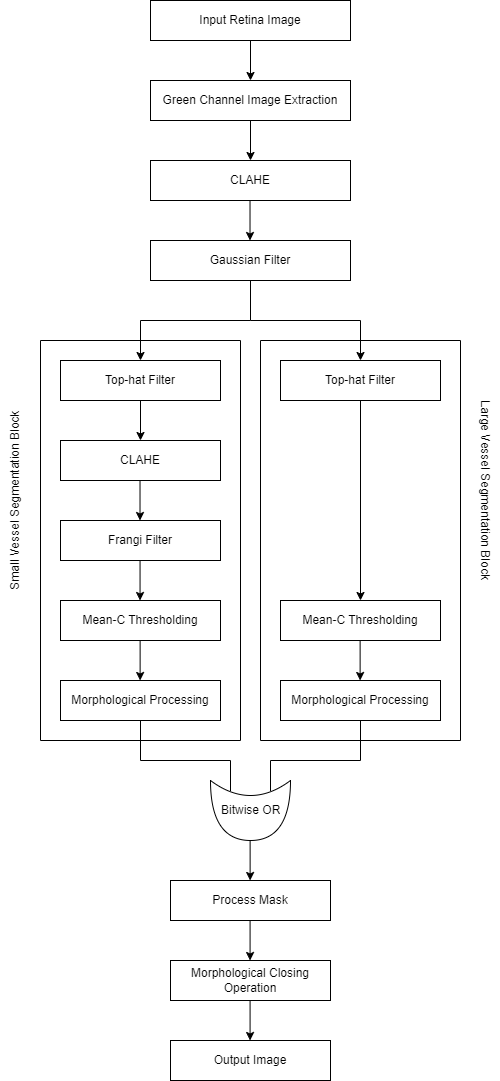

The diagram above was exported from draw.io. Its source (the exported page's mxGraphModel, read from the mxfile embedded in the PNG):
<mxGraphModel dx="1500" dy="746" grid="1" gridSize="10" guides="1" tooltips="1" connect="1" arrows="1" fold="1" page="1" pageScale="1" pageWidth="827" pageHeight="1169" math="0" shadow="0">
  <root>
    <mxCell id="0" />
    <mxCell id="1" parent="0" />
    <mxCell id="SnM6-3GXESo3Qz5PRlQm-40" value="Input Retina Image" style="rounded=0;whiteSpace=wrap;html=1;" parent="1" vertex="1">
      <mxGeometry x="280" y="80" width="200" height="40" as="geometry" />
    </mxCell>
    <mxCell id="AwzRXXwvmdMlpqsa8r-7-1" value="Green Channel Image Extraction" style="rounded=0;whiteSpace=wrap;html=1;" parent="1" vertex="1">
      <mxGeometry x="280" y="160" width="200" height="40" as="geometry" />
    </mxCell>
    <mxCell id="AwzRXXwvmdMlpqsa8r-7-2" value="CLAHE" style="rounded=0;whiteSpace=wrap;html=1;" parent="1" vertex="1">
      <mxGeometry x="280" y="240" width="200" height="40" as="geometry" />
    </mxCell>
    <mxCell id="E8AmysN58AnydxYe2LYG-1" value="" style="endArrow=classic;html=1;rounded=0;exitX=0.5;exitY=1;exitDx=0;exitDy=0;entryX=0.5;entryY=0;entryDx=0;entryDy=0;" parent="1" source="SnM6-3GXESo3Qz5PRlQm-40" target="AwzRXXwvmdMlpqsa8r-7-1" edge="1">
      <mxGeometry width="50" height="50" relative="1" as="geometry">
        <mxPoint x="630" y="360" as="sourcePoint" />
        <mxPoint x="680" y="310" as="targetPoint" />
      </mxGeometry>
    </mxCell>
    <mxCell id="E8AmysN58AnydxYe2LYG-2" value="" style="endArrow=classic;html=1;rounded=0;exitX=0.5;exitY=1;exitDx=0;exitDy=0;" parent="1" source="AwzRXXwvmdMlpqsa8r-7-1" target="AwzRXXwvmdMlpqsa8r-7-2" edge="1">
      <mxGeometry width="50" height="50" relative="1" as="geometry">
        <mxPoint x="470" y="460" as="sourcePoint" />
        <mxPoint x="520" y="410" as="targetPoint" />
      </mxGeometry>
    </mxCell>
    <mxCell id="E8AmysN58AnydxYe2LYG-4" value="" style="endArrow=none;html=1;rounded=0;exitX=0.5;exitY=1;exitDx=0;exitDy=0;" parent="1" source="E8AmysN58AnydxYe2LYG-19" edge="1">
      <mxGeometry width="50" height="50" relative="1" as="geometry">
        <mxPoint x="270" y="370" as="sourcePoint" />
        <mxPoint x="380" y="400" as="targetPoint" />
      </mxGeometry>
    </mxCell>
    <mxCell id="E8AmysN58AnydxYe2LYG-5" value="" style="endArrow=classic;html=1;rounded=0;entryX=0.5;entryY=0;entryDx=0;entryDy=0;" parent="1" edge="1">
      <mxGeometry width="50" height="50" relative="1" as="geometry">
        <mxPoint x="380" y="400" as="sourcePoint" />
        <mxPoint x="270" y="440" as="targetPoint" />
        <Array as="points">
          <mxPoint x="270" y="400" />
        </Array>
      </mxGeometry>
    </mxCell>
    <mxCell id="E8AmysN58AnydxYe2LYG-7" value="Top-hat Filter" style="rounded=0;whiteSpace=wrap;html=1;" parent="1" vertex="1">
      <mxGeometry x="410" y="440" width="160" height="40" as="geometry" />
    </mxCell>
    <mxCell id="E8AmysN58AnydxYe2LYG-8" value="" style="endArrow=classic;html=1;rounded=0;entryX=0.5;entryY=0;entryDx=0;entryDy=0;" parent="1" target="E8AmysN58AnydxYe2LYG-7" edge="1">
      <mxGeometry width="50" height="50" relative="1" as="geometry">
        <mxPoint x="380" y="400" as="sourcePoint" />
        <mxPoint x="290" y="450" as="targetPoint" />
        <Array as="points">
          <mxPoint x="490" y="400" />
        </Array>
      </mxGeometry>
    </mxCell>
    <mxCell id="E8AmysN58AnydxYe2LYG-9" value="Top-hat Filter" style="rounded=0;whiteSpace=wrap;html=1;" parent="1" vertex="1">
      <mxGeometry x="190" y="440" width="160" height="40" as="geometry" />
    </mxCell>
    <mxCell id="E8AmysN58AnydxYe2LYG-11" value="CLAHE" style="rounded=0;whiteSpace=wrap;html=1;" parent="1" vertex="1">
      <mxGeometry x="190" y="520" width="160" height="40" as="geometry" />
    </mxCell>
    <mxCell id="E8AmysN58AnydxYe2LYG-13" value="" style="swimlane;startSize=0;" parent="1" vertex="1">
      <mxGeometry x="170" y="420" width="200" height="400" as="geometry" />
    </mxCell>
    <mxCell id="E8AmysN58AnydxYe2LYG-17" value="Frangi Filter" style="rounded=0;whiteSpace=wrap;html=1;" parent="E8AmysN58AnydxYe2LYG-13" vertex="1">
      <mxGeometry x="20" y="180" width="160" height="40" as="geometry" />
    </mxCell>
    <mxCell id="E8AmysN58AnydxYe2LYG-26" value="" style="endArrow=classic;html=1;rounded=0;exitX=0.5;exitY=1;exitDx=0;exitDy=0;entryX=0.5;entryY=0;entryDx=0;entryDy=0;" parent="E8AmysN58AnydxYe2LYG-13" edge="1">
      <mxGeometry width="50" height="50" relative="1" as="geometry">
        <mxPoint x="99.51999999999998" y="140" as="sourcePoint" />
        <mxPoint x="99.51999999999998" y="180" as="targetPoint" />
      </mxGeometry>
    </mxCell>
    <mxCell id="E8AmysN58AnydxYe2LYG-34" value="Mean-C Thresholding" style="rounded=0;whiteSpace=wrap;html=1;" parent="E8AmysN58AnydxYe2LYG-13" vertex="1">
      <mxGeometry x="20" y="260" width="160" height="40" as="geometry" />
    </mxCell>
    <mxCell id="E8AmysN58AnydxYe2LYG-35" value="" style="endArrow=classic;html=1;rounded=0;exitX=0.5;exitY=1;exitDx=0;exitDy=0;" parent="E8AmysN58AnydxYe2LYG-13" edge="1">
      <mxGeometry width="50" height="50" relative="1" as="geometry">
        <mxPoint x="99.54999999999995" y="220" as="sourcePoint" />
        <mxPoint x="99.54999999999995" y="260" as="targetPoint" />
      </mxGeometry>
    </mxCell>
    <mxCell id="E8AmysN58AnydxYe2LYG-38" value="" style="endArrow=classic;html=1;rounded=0;exitX=0.5;exitY=1;exitDx=0;exitDy=0;" parent="E8AmysN58AnydxYe2LYG-13" edge="1">
      <mxGeometry width="50" height="50" relative="1" as="geometry">
        <mxPoint x="99.61999999999995" y="300" as="sourcePoint" />
        <mxPoint x="99.61999999999995" y="340" as="targetPoint" />
      </mxGeometry>
    </mxCell>
    <mxCell id="E8AmysN58AnydxYe2LYG-36" value="Morphological Processing" style="rounded=0;whiteSpace=wrap;html=1;" parent="E8AmysN58AnydxYe2LYG-13" vertex="1">
      <mxGeometry x="20" y="340" width="160" height="40" as="geometry" />
    </mxCell>
    <mxCell id="E8AmysN58AnydxYe2LYG-14" value="" style="swimlane;startSize=0;" parent="1" vertex="1">
      <mxGeometry x="390" y="420" width="200" height="400" as="geometry">
        <mxRectangle x="390" y="420" width="50" height="40" as="alternateBounds" />
      </mxGeometry>
    </mxCell>
    <mxCell id="E8AmysN58AnydxYe2LYG-18" value="Mean-C Thresholding" style="rounded=0;whiteSpace=wrap;html=1;" parent="E8AmysN58AnydxYe2LYG-14" vertex="1">
      <mxGeometry x="20" y="260" width="160" height="40" as="geometry" />
    </mxCell>
    <mxCell id="E8AmysN58AnydxYe2LYG-28" value="Morphological Processing" style="rounded=0;whiteSpace=wrap;html=1;" parent="E8AmysN58AnydxYe2LYG-14" vertex="1">
      <mxGeometry x="20" y="340" width="160" height="40" as="geometry" />
    </mxCell>
    <mxCell id="E8AmysN58AnydxYe2LYG-30" value="" style="endArrow=classic;html=1;rounded=0;exitX=0.5;exitY=1;exitDx=0;exitDy=0;" parent="E8AmysN58AnydxYe2LYG-14" edge="1">
      <mxGeometry width="50" height="50" relative="1" as="geometry">
        <mxPoint x="99.61999999999995" y="300" as="sourcePoint" />
        <mxPoint x="99.61999999999995" y="340" as="targetPoint" />
      </mxGeometry>
    </mxCell>
    <mxCell id="E8AmysN58AnydxYe2LYG-15" value="" style="endArrow=classic;html=1;rounded=0;exitX=0.5;exitY=1;exitDx=0;exitDy=0;entryX=0.5;entryY=0;entryDx=0;entryDy=0;" parent="1" source="E8AmysN58AnydxYe2LYG-9" target="E8AmysN58AnydxYe2LYG-11" edge="1">
      <mxGeometry width="50" height="50" relative="1" as="geometry">
        <mxPoint x="410" y="600" as="sourcePoint" />
        <mxPoint x="460" y="550" as="targetPoint" />
      </mxGeometry>
    </mxCell>
    <mxCell id="E8AmysN58AnydxYe2LYG-19" value="Gaussian Filter" style="rounded=0;whiteSpace=wrap;html=1;" parent="1" vertex="1">
      <mxGeometry x="280" y="320" width="200" height="40" as="geometry" />
    </mxCell>
    <mxCell id="E8AmysN58AnydxYe2LYG-21" value="" style="endArrow=classic;html=1;rounded=0;exitX=0.5;exitY=1;exitDx=0;exitDy=0;" parent="1" edge="1">
      <mxGeometry width="50" height="50" relative="1" as="geometry">
        <mxPoint x="379.52" y="280" as="sourcePoint" />
        <mxPoint x="379.52" y="320" as="targetPoint" />
      </mxGeometry>
    </mxCell>
    <mxCell id="E8AmysN58AnydxYe2LYG-24" value="Small Vessel Segmentation Block" style="text;html=1;align=center;verticalAlign=middle;whiteSpace=wrap;rounded=0;rotation=-90;" parent="1" vertex="1">
      <mxGeometry x="50" y="565" width="190" height="30" as="geometry" />
    </mxCell>
    <mxCell id="E8AmysN58AnydxYe2LYG-25" value="Large Vessel Segmentation Block" style="text;html=1;align=center;verticalAlign=middle;whiteSpace=wrap;rounded=0;rotation=90;" parent="1" vertex="1">
      <mxGeometry x="520" y="555" width="190" height="30" as="geometry" />
    </mxCell>
    <mxCell id="E8AmysN58AnydxYe2LYG-29" value="" style="endArrow=none;html=1;rounded=0;entryX=0.5;entryY=1;entryDx=0;entryDy=0;exitX=0.175;exitY=0.25;exitDx=0;exitDy=0;exitPerimeter=0;" parent="1" source="E8AmysN58AnydxYe2LYG-32" edge="1">
      <mxGeometry width="50" height="50" relative="1" as="geometry">
        <mxPoint x="400" y="840" as="sourcePoint" />
        <mxPoint x="490" y="800" as="targetPoint" />
        <Array as="points">
          <mxPoint x="400" y="840" />
          <mxPoint x="490" y="840" />
        </Array>
      </mxGeometry>
    </mxCell>
    <mxCell id="E8AmysN58AnydxYe2LYG-32" value="" style="shape=xor;whiteSpace=wrap;html=1;rotation=90;" parent="1" vertex="1">
      <mxGeometry x="350" y="850" width="60" height="80" as="geometry" />
    </mxCell>
    <mxCell id="E8AmysN58AnydxYe2LYG-33" value="" style="endArrow=none;html=1;rounded=0;entryX=0.5;entryY=1;entryDx=0;entryDy=0;exitX=0.175;exitY=0.75;exitDx=0;exitDy=0;exitPerimeter=0;" parent="1" source="E8AmysN58AnydxYe2LYG-32" edge="1">
      <mxGeometry width="50" height="50" relative="1" as="geometry">
        <mxPoint x="190" y="925" as="sourcePoint" />
        <mxPoint x="270" y="800" as="targetPoint" />
        <Array as="points">
          <mxPoint x="360" y="840" />
          <mxPoint x="270" y="840" />
        </Array>
      </mxGeometry>
    </mxCell>
    <mxCell id="E8AmysN58AnydxYe2LYG-37" value="Morphological Closing Operation" style="rounded=0;whiteSpace=wrap;html=1;" parent="1" vertex="1">
      <mxGeometry x="300" y="1040" width="160" height="40" as="geometry" />
    </mxCell>
    <mxCell id="E8AmysN58AnydxYe2LYG-27" value="" style="endArrow=classic;html=1;rounded=0;exitX=0.5;exitY=1;exitDx=0;exitDy=0;entryX=0.5;entryY=0;entryDx=0;entryDy=0;" parent="1" source="E8AmysN58AnydxYe2LYG-7" target="E8AmysN58AnydxYe2LYG-18" edge="1">
      <mxGeometry width="50" height="50" relative="1" as="geometry">
        <mxPoint x="489.52" y="560" as="sourcePoint" />
        <mxPoint x="489.52" y="600" as="targetPoint" />
      </mxGeometry>
    </mxCell>
    <mxCell id="E8AmysN58AnydxYe2LYG-40" value="" style="endArrow=classic;html=1;rounded=0;exitX=0.5;exitY=1;exitDx=0;exitDy=0;" parent="1" edge="1">
      <mxGeometry width="50" height="50" relative="1" as="geometry">
        <mxPoint x="379.61999999999995" y="920" as="sourcePoint" />
        <mxPoint x="379.61999999999995" y="960" as="targetPoint" />
      </mxGeometry>
    </mxCell>
    <mxCell id="E8AmysN58AnydxYe2LYG-41" value="Bitwise OR" style="text;strokeColor=none;fillColor=none;align=left;verticalAlign=middle;spacingLeft=4;spacingRight=4;overflow=hidden;points=[[0,0.5],[1,0.5]];portConstraint=eastwest;rotatable=0;whiteSpace=wrap;html=1;" parent="1" vertex="1">
      <mxGeometry x="345" y="875" width="70" height="30" as="geometry" />
    </mxCell>
    <mxCell id="E8AmysN58AnydxYe2LYG-42" value="Output Image" style="rounded=0;whiteSpace=wrap;html=1;" parent="1" vertex="1">
      <mxGeometry x="300" y="1120" width="160" height="40" as="geometry" />
    </mxCell>
    <mxCell id="E8AmysN58AnydxYe2LYG-43" value="" style="endArrow=classic;html=1;rounded=0;exitX=0.5;exitY=1;exitDx=0;exitDy=0;" parent="1" edge="1">
      <mxGeometry width="50" height="50" relative="1" as="geometry">
        <mxPoint x="379.5799999999999" y="1080" as="sourcePoint" />
        <mxPoint x="379.5799999999999" y="1120" as="targetPoint" />
      </mxGeometry>
    </mxCell>
    <mxCell id="AdxlzNAPXyI7mg3uE9xH-1" value="Process Mask" style="rounded=0;whiteSpace=wrap;html=1;" vertex="1" parent="1">
      <mxGeometry x="300" y="960" width="160" height="40" as="geometry" />
    </mxCell>
    <mxCell id="AdxlzNAPXyI7mg3uE9xH-2" value="" style="endArrow=classic;html=1;rounded=0;exitX=0.5;exitY=1;exitDx=0;exitDy=0;" edge="1" parent="1">
      <mxGeometry width="50" height="50" relative="1" as="geometry">
        <mxPoint x="379.5799999999999" y="1000" as="sourcePoint" />
        <mxPoint x="379.5799999999999" y="1040" as="targetPoint" />
      </mxGeometry>
    </mxCell>
  </root>
</mxGraphModel>